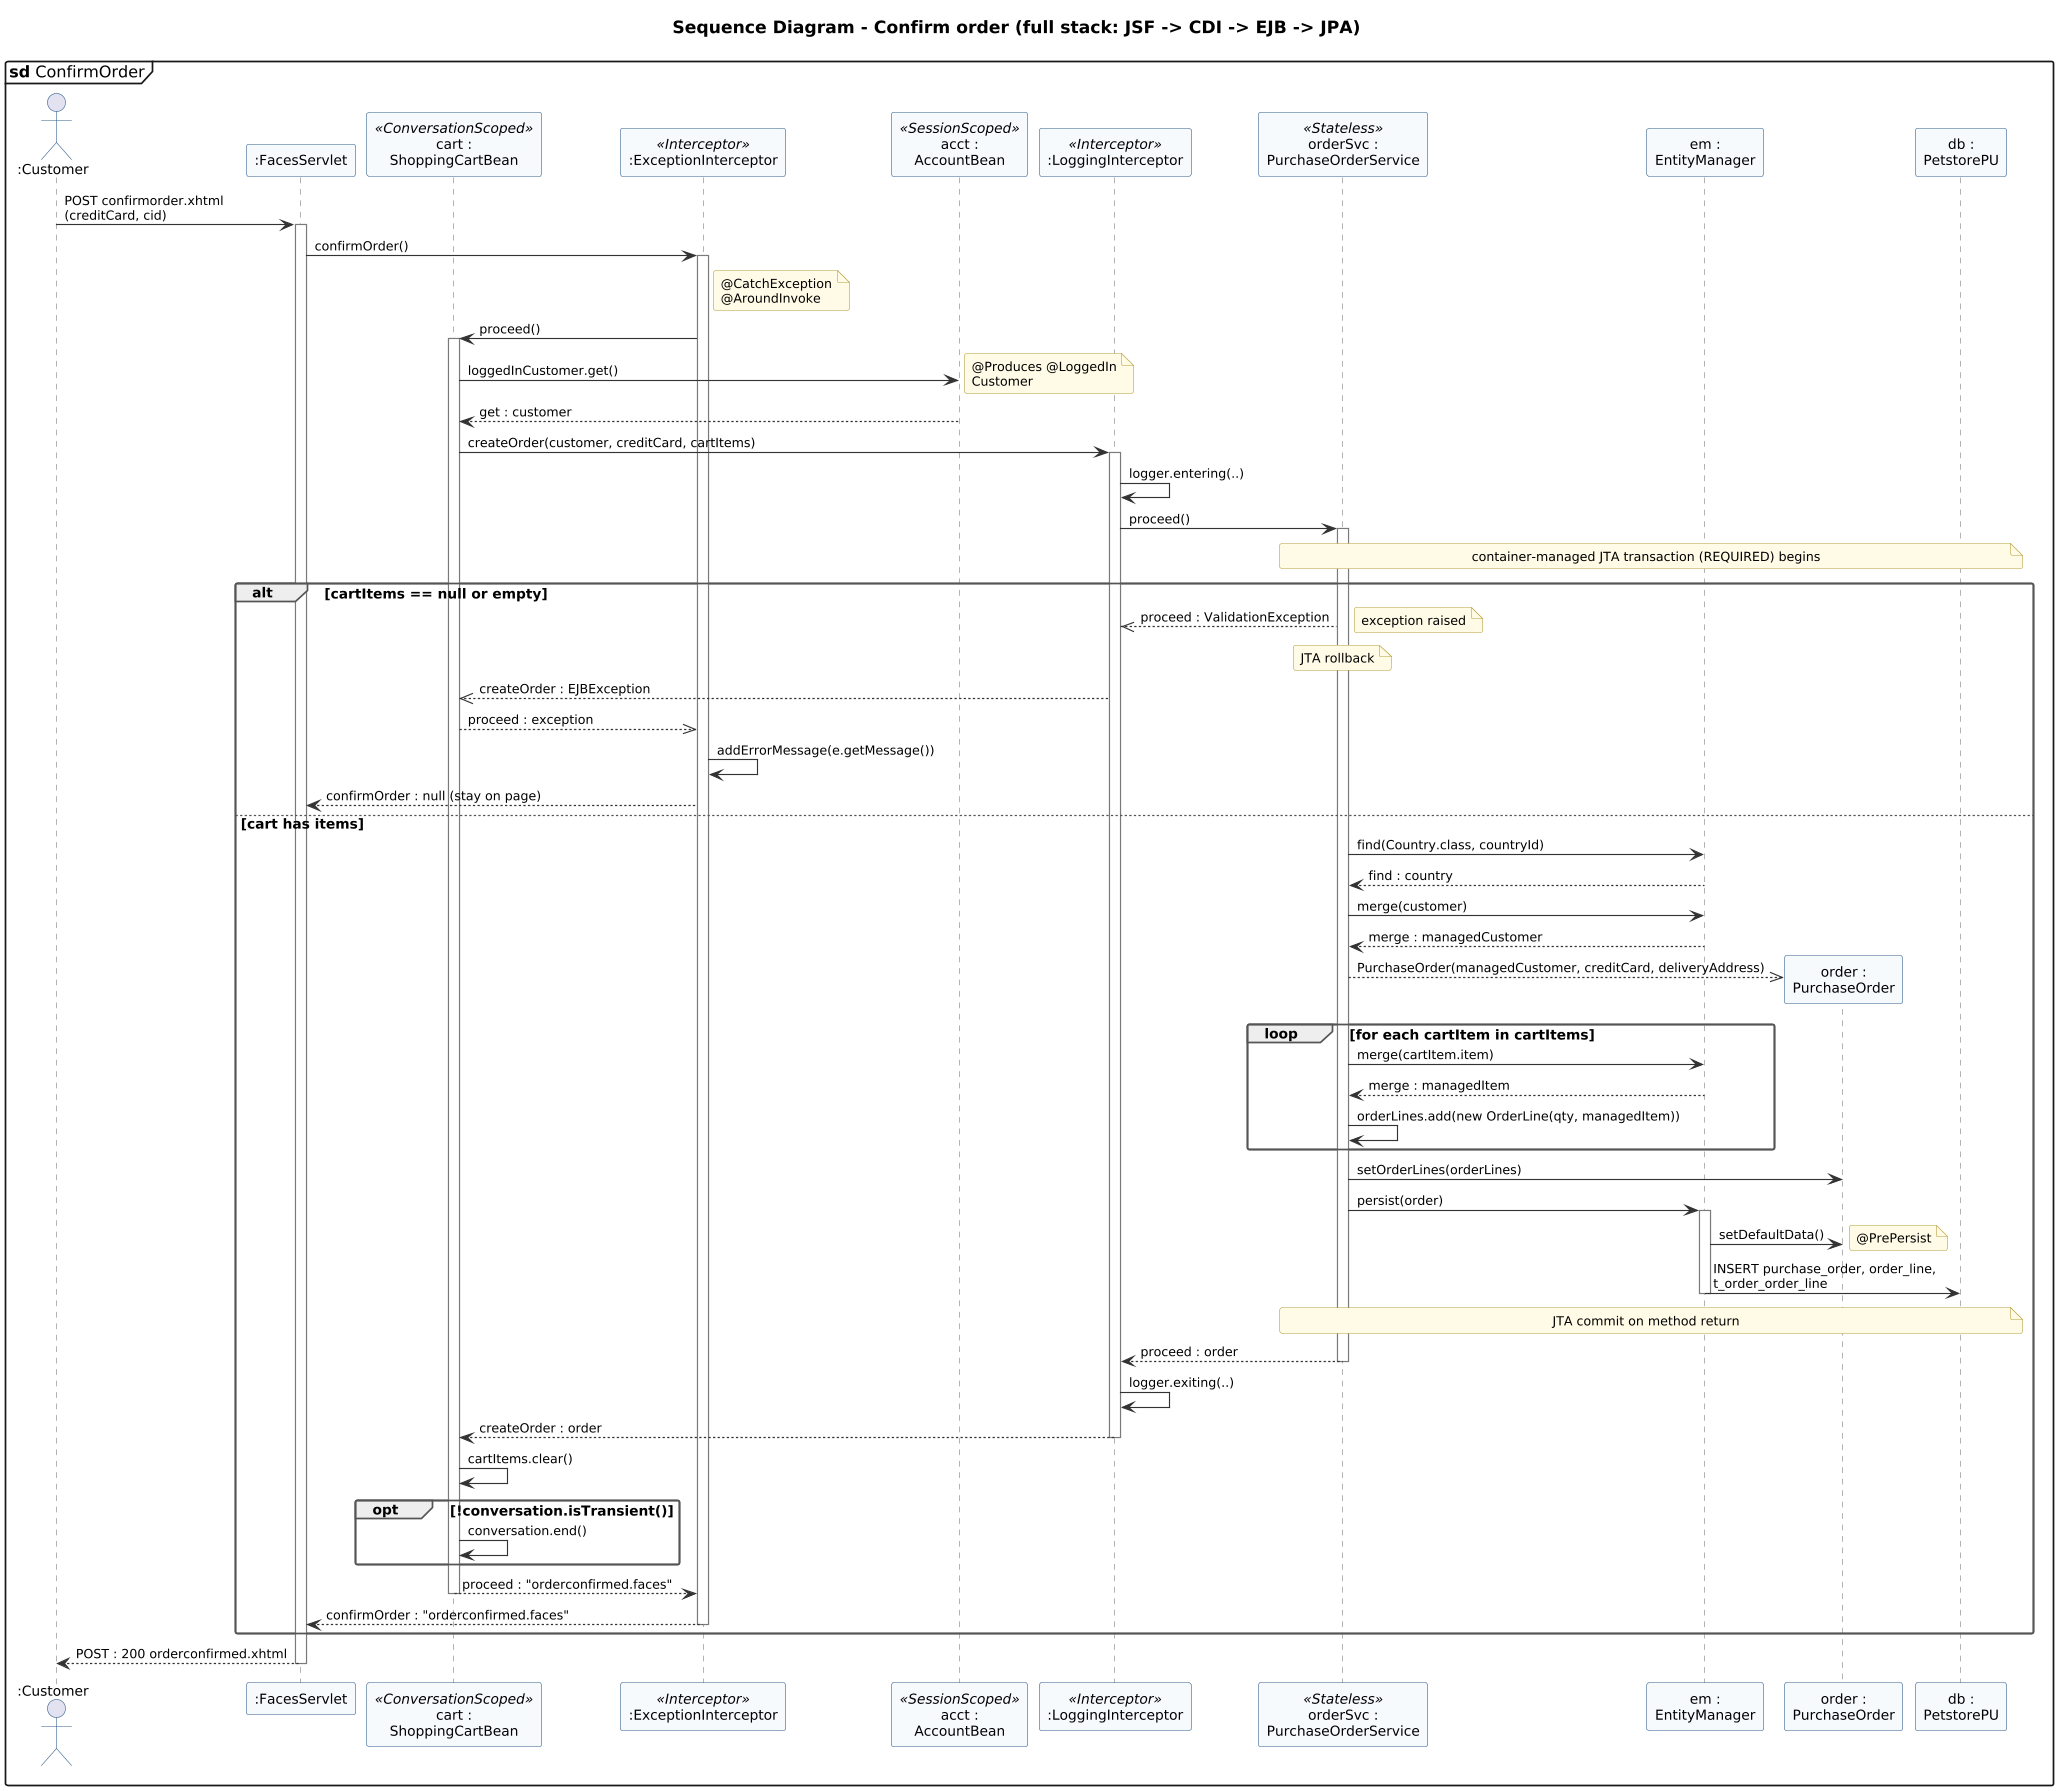

The diagram above was rendered by PlantUML. Its source (embedded in the PNG):
@startuml 13a-sequence-confirm-order
' @kind: Sequence
' @summary: Confirm order across JSF, CDI interceptors, EJB, JTA and JPA with alt/loop/opt fragments.
!include ../_style.iuml
mainframe **sd** ConfirmOrder
title Sequence Diagram - Confirm order (full stack: JSF -> CDI -> EJB -> JPA)

actor ":Customer" as user
participant ":FacesServlet" as fs
participant "cart :\nShoppingCartBean" as cart <<ConversationScoped>>
participant ":ExceptionInterceptor" as exi <<Interceptor>>
participant "acct :\nAccountBean" as acct <<SessionScoped>>
participant ":LoggingInterceptor" as li <<Interceptor>>
participant "orderSvc :\nPurchaseOrderService" as os <<Stateless>>
participant "em :\nEntityManager" as em
participant "order :\nPurchaseOrder" as po
participant "db :\nPetstorePU" as db

user -> fs : POST confirmorder.xhtml\n(creditCard, cid)
activate fs
fs -> exi : confirmOrder()
activate exi
note right of exi: @CatchException\n@AroundInvoke
exi -> cart : proceed()
activate cart
cart -> acct : loggedInCustomer.get()
note right: @Produces @LoggedIn\nCustomer
acct --> cart : get : customer
cart -> li : createOrder(customer, creditCard, cartItems)
activate li
li -> li : logger.entering(..)
li -> os : proceed()
activate os
note over os, db: container-managed JTA transaction (REQUIRED) begins

alt cartItems == null or empty
  os -->> li : proceed : ValidationException
  note right: exception raised
  note over os: JTA rollback
  li -->> cart : createOrder : EJBException
  cart -->> exi : proceed : exception
  exi -> exi : addErrorMessage(e.getMessage())
  exi --> fs : confirmOrder : null (stay on page)
else cart has items
  os -> em : find(Country.class, countryId)
  em --> os : find : country
  os -> em : merge(customer)
  em --> os : merge : managedCustomer
  create po
  os -->> po : PurchaseOrder(managedCustomer, creditCard, deliveryAddress)
  loop for each cartItem in cartItems
    os -> em : merge(cartItem.item)
    em --> os : merge : managedItem
    os -> os : orderLines.add(new OrderLine(qty, managedItem))
  end
  os -> po : setOrderLines(orderLines)
  os -> em : persist(order)
  activate em
  em -> po : setDefaultData()
  note right: @PrePersist
  em -> db : INSERT purchase_order, order_line,\nt_order_order_line
  deactivate em
  note over os, db: JTA commit on method return
  os --> li : proceed : order
  deactivate os
  li -> li : logger.exiting(..)
  li --> cart : createOrder : order
  deactivate li
  cart -> cart : cartItems.clear()
  opt !conversation.isTransient()
    cart -> cart : conversation.end()
  end
  cart --> exi : proceed : "orderconfirmed.faces"
  deactivate cart
  exi --> fs : confirmOrder : "orderconfirmed.faces"
  deactivate exi
end
fs --> user : POST : 200 orderconfirmed.xhtml
deactivate fs
@enduml